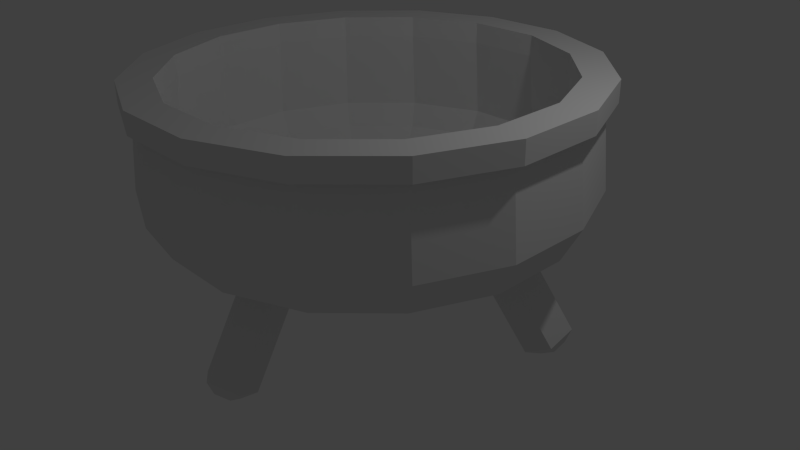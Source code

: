 # Source: potion-cauldron.blend  (saved by Blender 2.76.0; exported with 4.5.12 LTS)
import bpy
from mathutils import Matrix  # noqa: F401  (used for matrix-valued properties, if any)

bpy.ops.wm.read_factory_settings(use_empty=True)
scene = bpy.context.scene
scene.name = 'Scene'

# ---- collections
col_collection_1 = bpy.data.collections.new('Collection 1'); scene.collection.children.link(col_collection_1)

# ---- world
world_world = bpy.data.worlds.new('World'); scene.world = world_world
world_world.color = (0.05088, 0.05088, 0.05088)
world_world.use_sun_shadow = False
world_world.sun_shadow_jitter_overblur = 0.0
world_world.cycles.sampling_method = 'MANUAL'
world_world.cycles.sample_map_resolution = 256

# ---- cameras
cam_camera = bpy.data.cameras.new('Camera')
cam_camera.clip_end = 100.0
cam_camera.lens = 35.0
cam_camera.sensor_width = 32.0
cam_camera.sensor_height = 18.0
cam_camera.ortho_scale = 7.314
cam_camera.dof.focus_distance = 0.0
cam_camera.dof.aperture_fstop = 128.0

# ---- lights
light_lamp = bpy.data.lights.new('Lamp', 'POINT')
light_lamp.transmission_factor = 0.0
light_lamp.cutoff_distance = 30.0
light_lamp.energy = 100.0
light_lamp.shadow_buffer_clip_start = 1.001
light_lamp.shadow_soft_size = 0.1
light_lamp.shadow_maximum_resolution = 0.006
light_lamp.use_absolute_resolution = True
light_lamp.cycles.use_multiple_importance_sampling = False

# ---- meshes
me_cauldron = bpy.data.meshes.new('Cauldron')
me_cauldron.from_pydata([(-5.314, 1.048, -4.078), (-4.187, 0.234, -3.213), (-4.985, 0.9332, -4.252), (-4.163, 0.234, -3.253), (-6.208, 1.201, -3.061), (-6.175, 0.9332, -2.191), (-4.703, 0.234, -2.319), (-4.899, 0.234, -1.979), (-8.123, -2.964, -3.316), (-6.241, 1.339, -3.604), (-8.177, -2.532, -4.721), (-6.885, -3.846, -4.405), (-7.301, -3.492, -4.91), (-6.112, -3.663, -4.378), (-6.934, -2.964, -5.377), (-7.93, -3.274, -4.578), (-7.903, -3.492, -3.868), (-7.257, -3.846, -3.76), (-6.847, -3.663, -3.104), (-4.378, 0.195, -2.926), (-5.779, 1.149, -3.861), (4.985, 0.9332, -4.252), (5.314, 1.048, -4.078), (6.934, -2.964, -5.377), (5.779, 1.149, -3.861), (6.241, 1.339, -3.604), (8.177, -2.532, -4.721), (6.208, 1.201, -3.061), (4.703, 0.234, -2.319), (6.175, 0.9332, -2.191), (4.899, 0.234, -1.979), (4.187, 0.234, -3.213), (4.163, 0.234, -3.253), (8.123, -2.964, -3.316), (7.257, -3.846, -3.76), (7.903, -3.492, -3.868), (6.847, -3.663, -3.104), (7.93, -3.274, -4.578), (7.301, -3.492, -4.91), (6.885, -3.846, -4.405), (6.112, -3.663, -4.378), (4.378, 0.195, -2.926), (-4.239, 0.1, -2.832), (-2.832, 0.1, -4.239), (-5.236, 2.55, -7.836), (-7.836, 2.55, -5.236), (4.239, 0.1, -2.832), (5.0, 0.1, -0.9946), (9.244, 2.55, -1.839), (7.836, 2.55, -5.236), (-0.3719, -3.846, 8.165), (-0.6018, -3.492, 8.778), (-0.7352, -3.663, 7.482), (-1.19, -2.964, 8.693), (8.956e-15, -3.274, 9.156), (1.098e-14, -2.532, 9.442), (0.6018, -3.492, 8.778), (1.19, -2.964, 8.693), (0.3719, -3.846, 8.165), (0.7352, -3.663, 7.482), (1.19, 0.9332, 6.443), (0.7352, 0.234, 5.232), (-0.7352, 0.234, 5.232), (-1.19, 0.9332, 6.443), (8.465e-15, 1.365, 7.192), (-5.811, 8.1, 8.697), (-5.528, 8.1, 8.273), (-2.041, 8.1, 10.26), (-8.273, 8.1, 5.528), (-8.697, 8.1, 5.811), (-9.759, 8.1, 1.941), (-10.26, 8.1, 2.041), (-10.26, 8.1, -2.041), (-9.759, 8.1, -1.941), (-8.697, 8.1, -5.811), (-8.273, 8.1, -5.528), (-5.811, 8.1, -8.697), (-5.528, 8.1, -8.273), (-2.041, 8.1, -10.26), (-1.941, 8.1, -9.759), (1.941, 8.1, -9.759), (2.041, 8.1, -10.26), (5.528, 8.1, -8.273), (5.811, 8.1, -8.697), (8.273, 8.1, -5.528), (8.697, 8.1, -5.811), (9.759, 8.1, -1.941), (10.26, 8.1, -2.041), (10.26, 8.1, 2.041), (9.759, 8.1, 1.941), (8.697, 8.1, 5.811), (8.273, 8.1, 5.528), (5.811, 8.1, 8.697), (5.528, 8.1, 8.273), (2.041, 8.1, 10.26), (1.941, 8.1, 9.759), (-1.941, 8.1, 9.759), (7.422, 9.1, 4.959), (8.755, 9.1, 1.741), (7.422, 8.1, 4.959), (8.755, 8.1, 1.741), (4.959, 9.1, 7.422), (4.959, 8.1, 7.422), (1.741, 9.1, 8.755), (1.741, 8.1, 8.755), (-1.741, 9.1, 8.755), (-1.741, 8.1, 8.755), (-4.959, 9.1, 7.422), (-4.959, 8.1, 7.422), (-7.422, 9.1, 4.959), (-7.422, 8.1, 4.959), (-8.755, 9.1, 1.741), (-8.755, 8.1, 1.741), (-8.755, 9.1, -1.741), (-8.755, 8.1, -1.741), (-7.422, 9.1, -4.959), (-7.422, 8.1, -4.959), (-4.959, 9.1, -7.422), (-4.959, 8.1, -7.422), (-1.741, 9.1, -8.755), (-1.741, 8.1, -8.755), (1.741, 9.1, -8.755), (1.741, 8.1, -8.755), (4.959, 9.1, -7.422), (4.959, 8.1, -7.422), (7.422, 9.1, -4.959), (7.422, 8.1, -4.959), (8.755, 9.1, -1.741), (8.755, 8.1, -1.741), (-5.811, 9.1, 8.697), (-8.697, 9.1, 5.811), (-10.26, 9.1, 2.041), (-10.26, 9.1, -2.041), (-8.697, 9.1, -5.811), (-5.811, 9.1, -8.697), (-2.041, 9.1, -10.26), (2.041, 9.1, -10.26), (5.811, 9.1, -8.697), (8.697, 9.1, -5.811), (10.26, 9.1, -2.041), (10.26, 9.1, 2.041), (8.697, 9.1, 5.811), (5.811, 9.1, 8.697), (2.041, 9.1, 10.26), (-2.041, 9.1, 10.26), (0.9068, 1.0, -4.559), (2.582, 1.0, -3.865), (1.689, 3.27, -8.491), (4.81, 3.27, -7.198), (-0.9068, 1.0, -4.559), (-1.689, 3.27, -8.491), (-2.582, 1.0, -3.865), (-4.81, 3.27, -7.198), (-3.865, 1.0, -2.582), (-7.198, 3.27, -4.81), (-4.559, 1.0, -0.9068), (-8.491, 3.27, -1.689), (-4.559, 1.0, 0.9068), (-8.491, 3.27, 1.689), (-3.865, 1.0, 2.582), (-7.198, 3.27, 4.81), (-2.582, 1.0, 3.865), (-4.81, 3.27, 7.198), (-0.9068, 1.0, 4.559), (-1.689, 3.27, 8.491), (0.9068, 1.0, 4.559), (1.689, 3.27, 8.491), (2.582, 1.0, 3.865), (4.81, 3.27, 7.198), (3.865, 1.0, 2.582), (7.198, 3.27, 4.81), (4.559, 1.0, 0.9068), (8.491, 3.27, 1.689), (4.559, 1.0, -0.9068), (8.491, 3.27, -1.689), (3.865, 1.0, -2.582), (7.198, 3.27, -4.81), (-5.143, 4.399, -7.697), (-7.697, 4.399, -5.143), (-1.806, 4.399, -9.079), (1.806, 4.399, -9.079), (5.143, 4.399, -7.697), (7.697, 4.399, -5.143), (9.079, 4.399, -1.806), (9.079, 4.399, 1.806), (7.697, 4.399, 5.143), (5.143, 4.399, 7.697), (1.806, 4.399, 9.079), (-1.806, 4.399, 9.079), (-5.143, 4.399, 7.697), (-7.697, 4.399, 5.143), (-9.079, 4.399, 1.806), (-9.079, 4.399, -1.806), (-8.563, 4.196, -5.721), (-5.721, 4.196, -8.563), (-2.009, 4.196, -10.1), (-1.839, 2.55, -9.244), (2.009, 4.196, -10.1), (1.839, 2.55, -9.244), (5.721, 4.196, -8.563), (5.236, 2.55, -7.836), (8.563, 4.196, -5.721), (10.1, 4.196, -2.009), (10.1, 4.196, 2.009), (9.244, 2.55, 1.839), (8.563, 4.196, 5.721), (7.836, 2.55, 5.236), (5.721, 4.196, 8.563), (5.236, 2.55, 7.836), (2.009, 4.196, 10.1), (1.839, 2.55, 9.244), (-2.009, 4.196, 10.1), (-1.839, 2.55, 9.244), (-5.721, 4.196, 8.563), (-5.236, 2.55, 7.836), (-8.563, 4.196, 5.721), (-7.836, 2.55, 5.236), (-10.1, 4.196, 2.009), (-9.244, 2.55, 1.839), (-10.1, 4.196, -2.009), (-9.244, 2.55, -1.839), (2.832, 0.1, 4.239), (0.9946, 0.1, 5.0), (-0.9946, 0.1, 5.0), (-2.832, 0.1, 4.239), (-4.239, 0.1, 2.832), (-5.0, 0.1, 0.9946), (-5.0, 0.1, -0.9946), (5.0, 0.1, 0.9946), (4.239, 0.1, 2.832), (-0.9946, 0.1, -5.0), (0.9946, 0.1, -5.0), (2.832, 0.1, -4.239), (2.832, 0.0, -4.239), (4.239, 0.0, -2.832), (5.0, 0.0, -0.9946), (5.0, 0.0, 0.9946), (4.239, 0.0, 2.832), (2.832, 0.0, 4.239), (0.9946, 0.0, 5.0), (-0.9946, 0.0, 5.0), (-2.832, 0.0, 4.239), (-4.239, 0.0, 2.832), (-5.0, 0.0, 0.9946), (-5.0, 0.0, -0.9946), (-4.239, 0.0, -2.832), (-2.832, 0.0, -4.239), (-0.9946, 0.0, -5.0), (0.9946, 0.0, -5.0)], [], [(6, 7, 18, 13, 3, 1, 19), (58, 56, 54, 51, 50), (40, 32, 21, 23), (196, 230, 43, 44), (64, 60, 210, 212, 63), (38, 23, 26, 37), (37, 26, 33, 35), (16, 8, 10, 15), (12, 14, 13, 11), (159, 160, 162, 161), (36, 30, 28, 41, 31, 32, 40), (56, 57, 55, 54), (43, 42, 19, 1, 0, 20, 45, 44), (51, 53, 52, 50), (25, 26, 23, 21, 22, 24), (5, 7, 6, 4), (1, 3, 2, 0), (197, 80, 82, 199), (58, 59, 57, 56), (17, 18, 8, 16), (21, 32, 31, 22), (46, 232, 200, 49, 24, 22, 31, 41), (2, 3, 13, 14), (10, 9, 20, 0, 2, 14), (37, 35, 34, 39, 38), (15, 10, 14, 12), (206, 229, 228, 204), (17, 16, 15, 12, 11), (25, 27, 29, 33, 26), (35, 33, 36, 34), (179, 150, 147, 180), (49, 48, 47, 46, 41, 28, 27, 25, 24), (54, 55, 53, 51), (10, 8, 5, 4, 9), (194, 44, 45, 193), (203, 204, 48, 202), (173, 174, 176, 175), (216, 225, 224, 214), (134, 76, 74, 133), (121, 122, 124, 123), (231, 248, 247, 230), (52, 59, 58, 50), (220, 227, 226, 218), (109, 110, 112, 111), (183, 174, 172, 184), (94, 67, 95, 93, 91, 89, 88, 90, 92), (119, 120, 122, 121), (105, 106, 108, 107), (223, 240, 239, 222), (138, 85, 83, 137), (141, 90, 88, 140), (221, 238, 237, 229), (47, 235, 234, 46), (204, 228, 47, 48), (185, 170, 168, 186), (103, 104, 106, 105), (115, 116, 118, 117), (132, 72, 71, 131), (111, 112, 114, 113), (227, 244, 243, 226), (226, 243, 242, 225), (107, 108, 110, 109), (130, 69, 65, 129), (140, 88, 87, 139), (187, 166, 164, 188), (137, 83, 81, 136), (143, 94, 92, 142), (139, 138, 137, 136, 135, 134, 117, 119, 121, 123, 125, 127, 98, 97, 101, 103, 105, 107, 109, 111, 113, 133, 132, 131, 130, 129, 144, 143, 142, 141, 140), (117, 118, 120, 119), (43, 246, 245, 42), (123, 124, 126, 125), (101, 102, 104, 103), (115, 117, 134, 133, 113), (131, 71, 69, 130), (232, 233, 248, 231), (229, 237, 236, 228), (175, 176, 148, 146), (46, 234, 233, 232), (153, 154, 156, 155), (171, 172, 174, 173), (157, 158, 160, 159), (59, 61, 60, 57), (63, 62, 52, 53), (180, 122, 120, 179), (165, 166, 168, 167), (57, 60, 64, 55), (169, 170, 172, 171), (145, 147, 150, 149), (146, 148, 147, 145), (155, 156, 158, 157), (149, 150, 152, 151), (167, 168, 170, 169), (151, 153, 155, 157, 159, 161, 163, 165, 167, 169, 171, 173, 175, 146, 145, 149), (191, 158, 156, 192), (135, 78, 76, 134), (125, 126, 128, 127), (205, 91, 93, 207), (181, 148, 176, 182), (182, 176, 174, 183), (69, 71, 72, 74, 76, 78, 81, 83, 85, 87, 88, 89, 86, 84, 82, 80, 79, 77, 75, 73, 70, 68, 66, 96, 95, 67, 65), (192, 156, 154, 178), (217, 218, 216, 215), (188, 164, 162, 189), (189, 162, 160, 190), (177, 152, 150, 179), (178, 154, 152, 177), (186, 168, 166, 187), (184, 172, 170, 185), (189, 108, 106, 188), (188, 106, 104, 187), (191, 112, 110, 190), (217, 70, 73, 219), (39, 40, 23, 38), (192, 114, 112, 191), (183, 128, 126, 182), (195, 79, 80, 197), (161, 162, 164, 163), (179, 120, 118, 177), (209, 210, 208, 207), (178, 116, 114, 192), (177, 118, 116, 178), (64, 63, 53, 55), (184, 100, 128, 183), (181, 124, 122, 180), (201, 49, 200, 199), (211, 212, 210, 209), (185, 99, 100, 184), (215, 216, 214, 213), (219, 220, 218, 217), (213, 214, 212, 211), (205, 206, 204, 203), (195, 196, 44, 194), (193, 45, 220, 219), (202, 48, 49, 201), (197, 198, 196, 195), (199, 200, 198, 197), (219, 73, 75, 193), (186, 102, 99, 185), (215, 68, 70, 217), (193, 75, 77, 194), (211, 96, 66, 213), (182, 126, 124, 181), (213, 66, 68, 215), (218, 226, 225, 216), (187, 104, 102, 186), (163, 164, 166, 165), (29, 30, 36, 33), (18, 7, 5, 8), (62, 63, 212, 223, 222, 210, 60, 61), (28, 30, 29, 27), (200, 232, 231, 198), (208, 221, 229, 206), (180, 147, 148, 181), (142, 92, 90, 141), (207, 208, 206, 205), (20, 9, 4, 6, 19, 42, 227, 220, 45), (199, 82, 84, 201), (201, 84, 86, 202), (202, 86, 89, 203), (203, 89, 91, 205), (194, 77, 79, 195), (209, 95, 96, 211), (207, 93, 95, 209), (222, 239, 238, 221), (214, 224, 223, 212), (151, 152, 154, 153), (210, 222, 221, 208), (13, 18, 17, 11), (36, 40, 39, 34), (144, 67, 94, 143), (224, 241, 240, 223), (228, 236, 235, 47), (97, 99, 102, 101), (98, 100, 99, 97), (113, 114, 116, 115), (133, 74, 72, 132), (198, 231, 230, 196), (190, 110, 108, 189), (42, 245, 244, 227), (129, 65, 67, 144), (230, 247, 246, 43), (52, 62, 61, 59), (190, 160, 158, 191), (225, 242, 241, 224), (127, 128, 100, 98), (139, 87, 85, 138), (136, 81, 78, 135), (246, 247, 248, 233, 234, 235, 236, 237, 238, 239, 240, 241, 242, 243, 244, 245)])
me_cauldron.use_remesh_preserve_volume = False
me_cauldron.use_remesh_preserve_attributes = False
me_cauldron.use_mirror_vertex_groups = False
me_cauldron.update()

# ---- objects
ob_cauldron = bpy.data.objects.new('Cauldron', me_cauldron)
ob_lamp = bpy.data.objects.new('Lamp', light_lamp)
ob_camera = bpy.data.objects.new('Camera', cam_camera)

# ---- transforms, parenting, visibility, modifiers, constraints
ob_cauldron.location = (0.0, 0.0, 0.0)
ob_cauldron.rotation_euler = (1.571, 2.22e-16, 2.22e-16)
ob_cauldron.scale = (0.2731, 0.2731, 0.2731)
ob_cauldron.lineart.crease_threshold = 0.0
ob_lamp.location = (4.076, 1.005, 5.904)
ob_lamp.rotation_euler = (0.6503, 0.05522, 1.866)
ob_lamp.lock_rotations_4d = False
ob_lamp.empty_display_type = 'ARROWS'
ob_lamp.color = (0.0, 0.0, 0.0, 0.0)
ob_lamp.lineart.crease_threshold = 0.0
ob_camera.location = (7.481, -6.508, 5.344)
ob_camera.rotation_euler = (1.109, 0.01082, 0.8149)
ob_camera.lock_rotations_4d = False
ob_camera.empty_display_type = 'ARROWS'
ob_camera.color = (0.0, 0.0, 0.0, 0.0)
ob_camera.display_type = 'WIRE'
ob_camera.lineart.crease_threshold = 0.0

# ---- collection membership
col_collection_1.objects.link(ob_cauldron)
col_collection_1.objects.link(ob_lamp)
col_collection_1.objects.link(ob_camera)

# ---- scene / render settings (as saved in the file)
scene.camera = ob_camera
scene.frame_start = 1; scene.frame_end = 250; scene.frame_set(1)
scene.render.engine = 'BLENDER_EEVEE_NEXT'
scene.render.resolution_percentage = 50
scene.render.dither_intensity = 0.0
scene.cycles.use_denoising = False
scene.cycles.samples = 10
scene.cycles.sampling_pattern = 'TABULATED_SOBOL'
scene.cycles.light_sampling_threshold = 0.0
scene.cycles.use_adaptive_sampling = False
scene.cycles.use_light_tree = False
scene.cycles.blur_glossy = 0.0
scene.cycles.pixel_filter_type = 'GAUSSIAN'
scene.cycles.sample_clamp_indirect = 0.0
scene.view_settings.view_transform = 'Standard'
bpy.context.view_layer.update()
